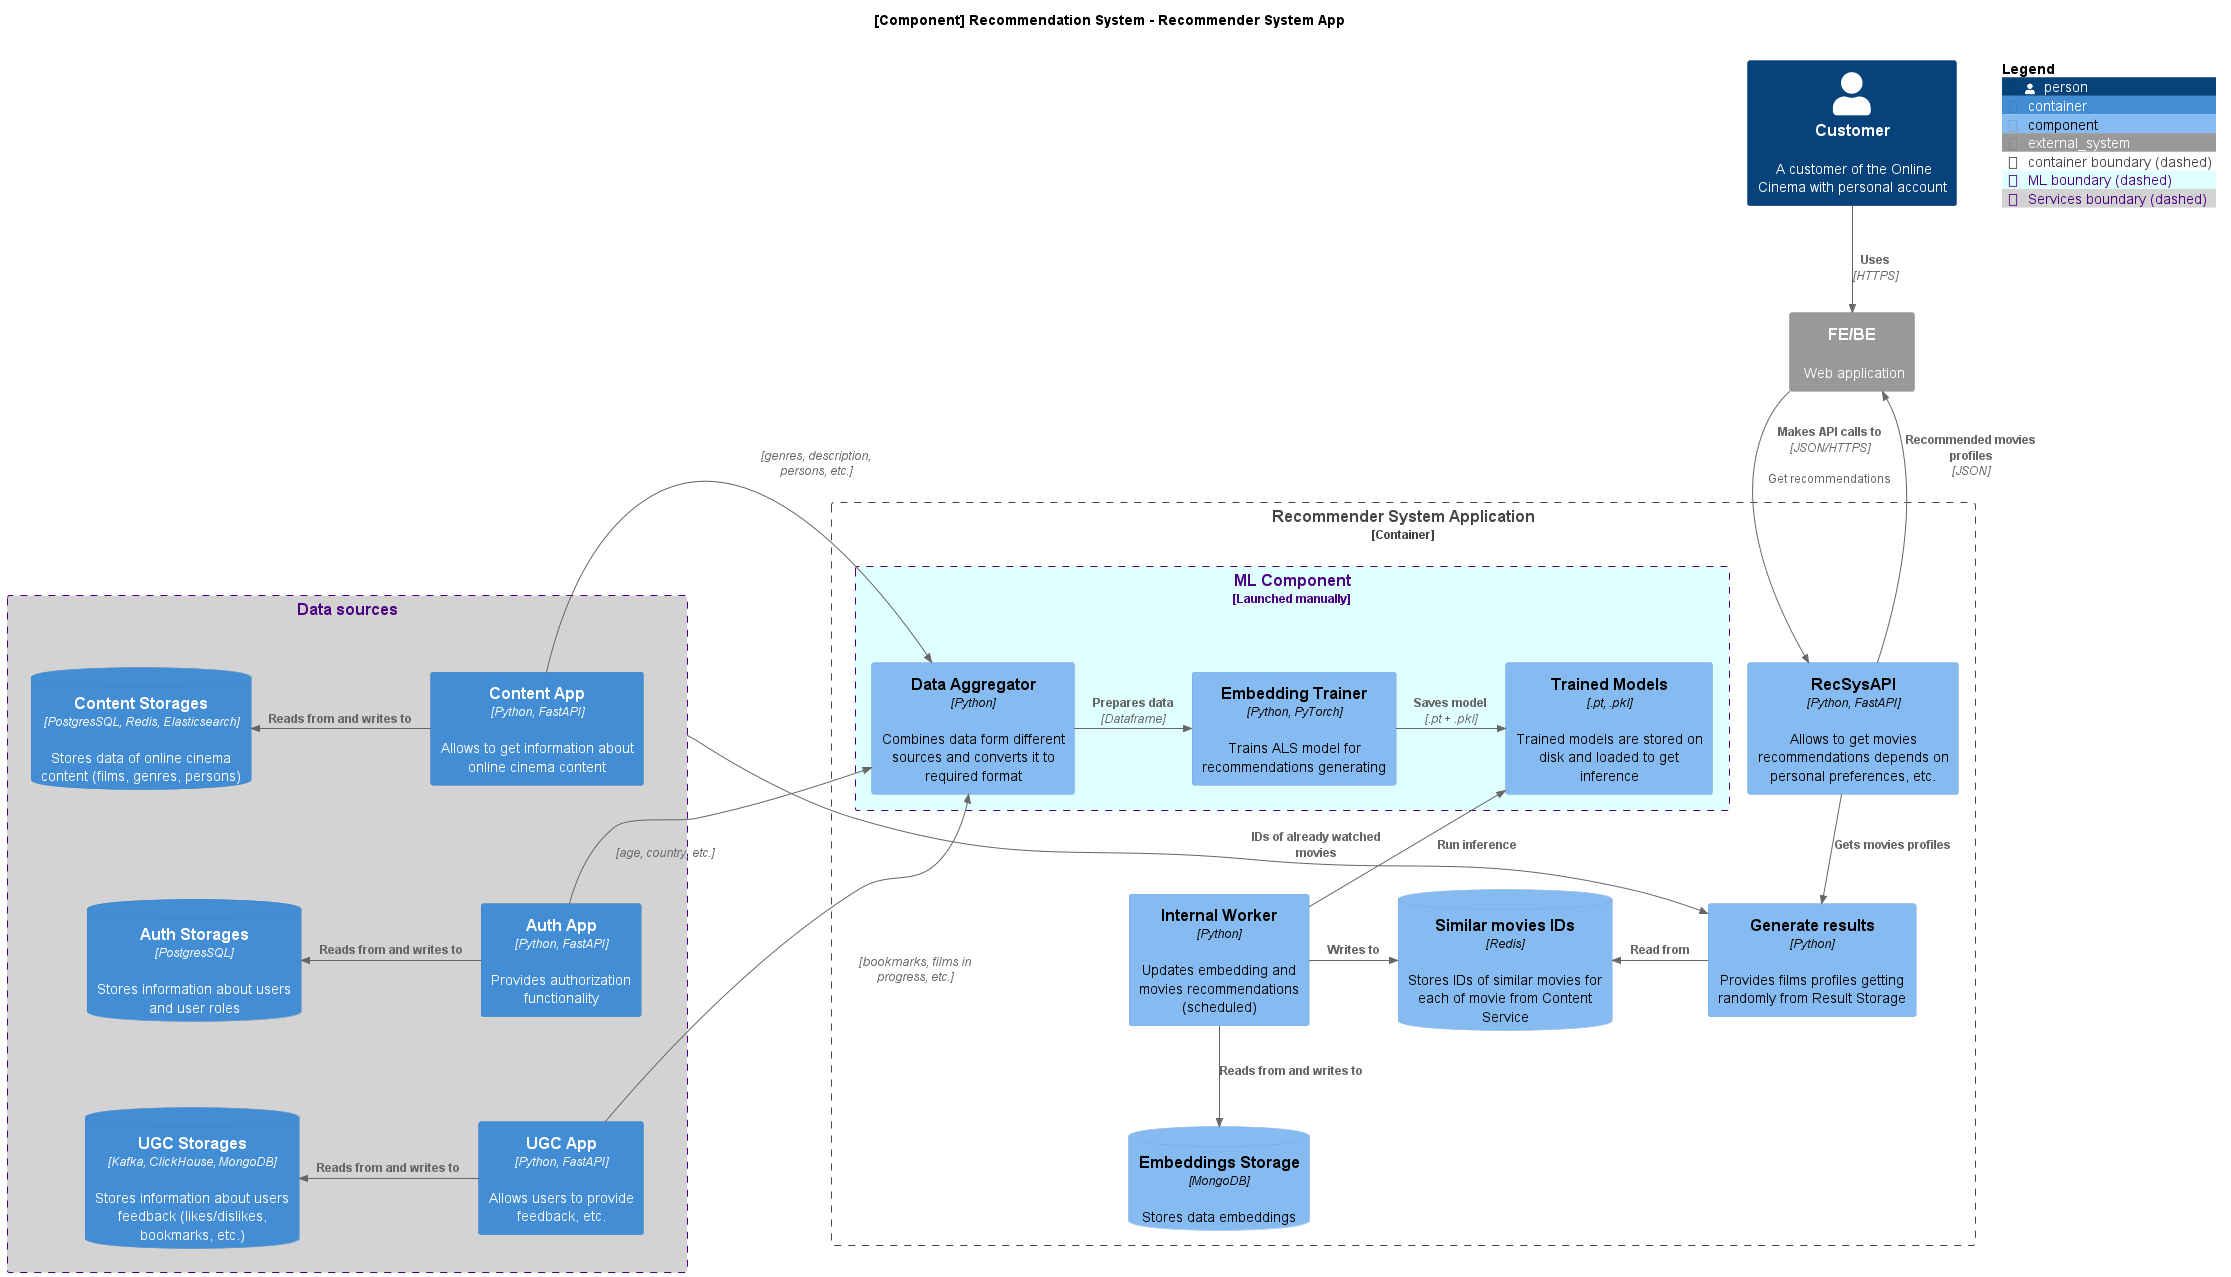

The diagram above was rendered by PlantUML. Its source (embedded in the PNG):
@startuml

!include https://raw.githubusercontent.com/plantuml-stdlib/C4-PlantUML/v2.5.0/C4_Container.puml
!include https://raw.githubusercontent.com/plantuml-stdlib/C4-PlantUML/v2.5.0/C4_Component.puml

title [Component] Recommendation System - Recommender System App

AddBoundaryTag("ML", $bgColor="lightcyan", $fontColor="indigo", $borderColor="indigo")
AddBoundaryTag("Services", $bgColor="lightgray", $fontColor="indigo", $borderColor="indigo")

Person(user, "Customer", "A customer of the Online Cinema with personal account")
System_Ext(fe, "FE/BE", "Web application")

Container_Boundary(b1, "Recommender System Application") {
    Component(fastapi, "RecSysAPI", "Python, FastAPI", "Allows to get movies recommendations depends on personal preferences, etc.")
    Component(gen_res, "Generate results", "Python", "Provides films profiles getting randomly from Result Storage")
    ComponentDb(storage, "Similar movies IDs", "Redis", "Stores IDs of similar movies for each of movie from Content Service")
    ComponentDb(mongo, "Embeddings Storage", "MongoDB", "Stores data embeddings")
    Component(worker, "Internal Worker", "Python", "Updates embedding and movies recommendations (scheduled)")

    Boundary(b2, "ML Component", $type="Launched manually", $tags="ML") {
        Component(train, "Embedding Trainer", "Python, PyTorch", "Trains ALS model for recommendations generating")
        Component(data_agg, "Data Aggregator", "Python", "Combines data form different sources and converts it to required format")
        Component(model, "Trained Models", ".pt, .pkl", "Trained models are stored on disk and loaded to get inference")
    }
}
Boundary(b3, "Data sources", $tags="Services") {
    Container(content, "Content App", "Python, FastAPI", "Allows to get information about online cinema content")
    ContainerDb(content_db, "Content Storages", "PostgresSQL, Redis, Elasticsearch", "Stores data of online cinema content (films, genres, persons)")

    Container(auth, "Auth App", "Python, FastAPI", "Provides authorization functionality")
    ContainerDb(auth_db, "Auth Storages", "PostgresSQL", "Stores information about users and user roles")

    Container(ugc, "UGC App", "Python, FastAPI", "Allows users to provide feedback, etc.")
    ContainerDb(ugc_db, "UGC Storages", "Kafka, ClickHouse, MongoDB", "Stores information about users feedback (likes/dislikes, bookmarks, etc.)")
}

Rel(user, fe, "Uses", "HTTPS")
Rel(fe, fastapi, "Makes API calls to", "JSON/HTTPS", "Get recommendations")
Rel_Back(fe, fastapi, "Recommended movies profiles", "JSON")

Rel(fastapi, gen_res, "Gets movies profiles")
Rel_L(gen_res, storage, "Read from")

Rel_R(worker, storage, "Writes to")
Rel_D(worker, mongo, "Reads from and writes to")

Rel_U(worker, model, "Run inference")
Rel_R(train, model, "Saves model", ".pt + .pkl")
Rel_R(data_agg, train, "Prepares data", "Dataframe")


Rel_L(content, content_db, "Reads from and writes to")
Rel_L(auth, auth_db, "Reads from and writes to")
Rel_L(ugc, ugc_db, "Reads from and writes to")

Lay_D(content, auth)
Lay_D(auth, ugc)

Lay_D(b3, data_agg)

Rel_L(content, data_agg, " ", "genres, description, persons, etc.")
Rel_L(auth, data_agg, " ", "age, country, etc.")
Rel_L(ugc, data_agg, " ", "bookmarks, films in progress, etc.")

Rel_U(b3, gen_res, "IDs of already watched movies")

Lay_D(fastapi, gen_res)

SHOW_FLOATING_LEGEND()

@enduml